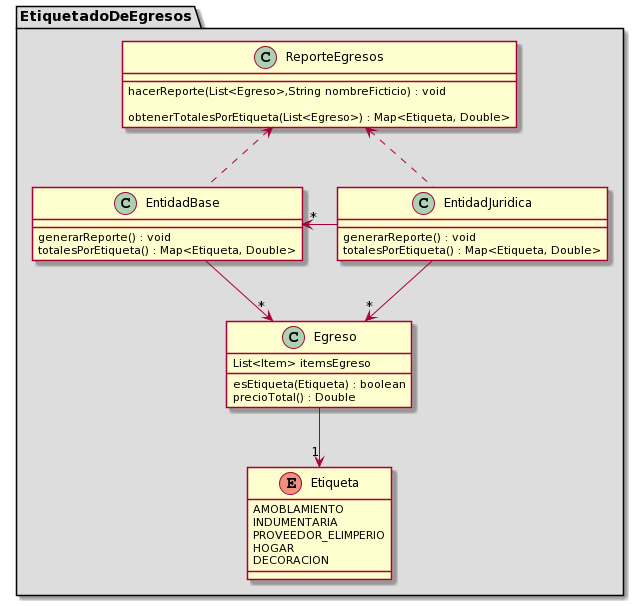

The diagram above was rendered by PlantUML. Its source (embedded in the PNG):
@startuml
namespace EtiquetadoDeEgresos #DDDDDD{

class ReporteEgresos{
hacerReporte(List<Egreso>,String nombreFicticio) : void

obtenerTotalesPorEtiqueta(List<Egreso>) : Map<Etiqueta, Double>
}

class EntidadBase{
generarReporte() : void
totalesPorEtiqueta() : Map<Etiqueta, Double>
}

class EntidadJuridica{
generarReporte() : void
totalesPorEtiqueta() : Map<Etiqueta, Double>
}

class Egreso{
List<Item> itemsEgreso

esEtiqueta(Etiqueta) : boolean
precioTotal() : Double
}

enum Etiqueta{
AMOBLAMIENTO
INDUMENTARIA
PROVEEDOR_ELIMPERIO
HOGAR
DECORACION
}

EntidadBase..up>ReporteEgresos
EntidadJuridica..up>ReporteEgresos
EntidadBase-down->"*"Egreso
EntidadJuridica-->"*"Egreso
EntidadJuridica-left->"*"EntidadBase
Egreso-->"1"Etiqueta
}
@enduml